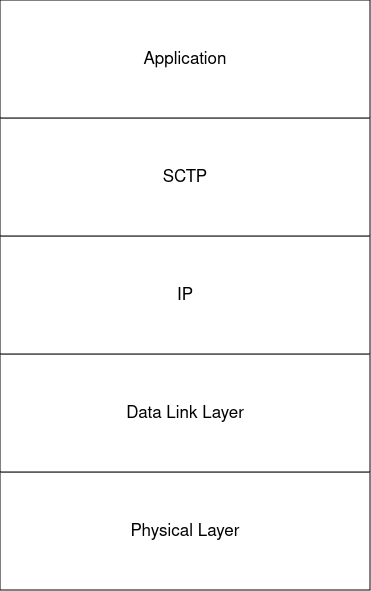

The diagram above was exported from draw.io. Its source (the exported page's mxGraphModel, read from the mxfile embedded in the PNG):
<mxGraphModel dx="1364" dy="795" grid="1" gridSize="10" guides="1" tooltips="1" connect="1" arrows="1" fold="1" page="1" pageScale="1" pageWidth="850" pageHeight="1100" math="0" shadow="0">
  <root>
    <mxCell id="0" />
    <mxCell id="1" parent="0" />
    <mxCell id="5hTsw8xy5nh55BHKK7XP-16" value="" style="group;fontSize=17;" parent="1" connectable="0" vertex="1">
      <mxGeometry x="30" y="30" width="370" height="590" as="geometry" />
    </mxCell>
    <mxCell id="5hTsw8xy5nh55BHKK7XP-1" value="Physical Layer" style="rounded=0;whiteSpace=wrap;html=1;container=0;fontSize=17;" parent="5hTsw8xy5nh55BHKK7XP-16" vertex="1">
      <mxGeometry y="472" width="370" height="118" as="geometry" />
    </mxCell>
    <mxCell id="5hTsw8xy5nh55BHKK7XP-2" value="Data Link Layer" style="rounded=0;whiteSpace=wrap;html=1;container=0;fontSize=17;" parent="5hTsw8xy5nh55BHKK7XP-16" vertex="1">
      <mxGeometry y="354" width="370" height="118" as="geometry" />
    </mxCell>
    <mxCell id="5hTsw8xy5nh55BHKK7XP-3" value="IP" style="rounded=0;whiteSpace=wrap;html=1;container=0;fontSize=17;" parent="5hTsw8xy5nh55BHKK7XP-16" vertex="1">
      <mxGeometry y="236" width="370" height="118" as="geometry" />
    </mxCell>
    <mxCell id="5hTsw8xy5nh55BHKK7XP-4" value="SCTP" style="rounded=0;whiteSpace=wrap;html=1;container=0;fontSize=17;" parent="5hTsw8xy5nh55BHKK7XP-16" vertex="1">
      <mxGeometry y="118" width="370" height="118" as="geometry" />
    </mxCell>
    <mxCell id="5hTsw8xy5nh55BHKK7XP-5" value="Application" style="rounded=0;whiteSpace=wrap;html=1;container=0;fontSize=17;" parent="5hTsw8xy5nh55BHKK7XP-16" vertex="1">
      <mxGeometry width="370" height="118" as="geometry" />
    </mxCell>
  </root>
</mxGraphModel>